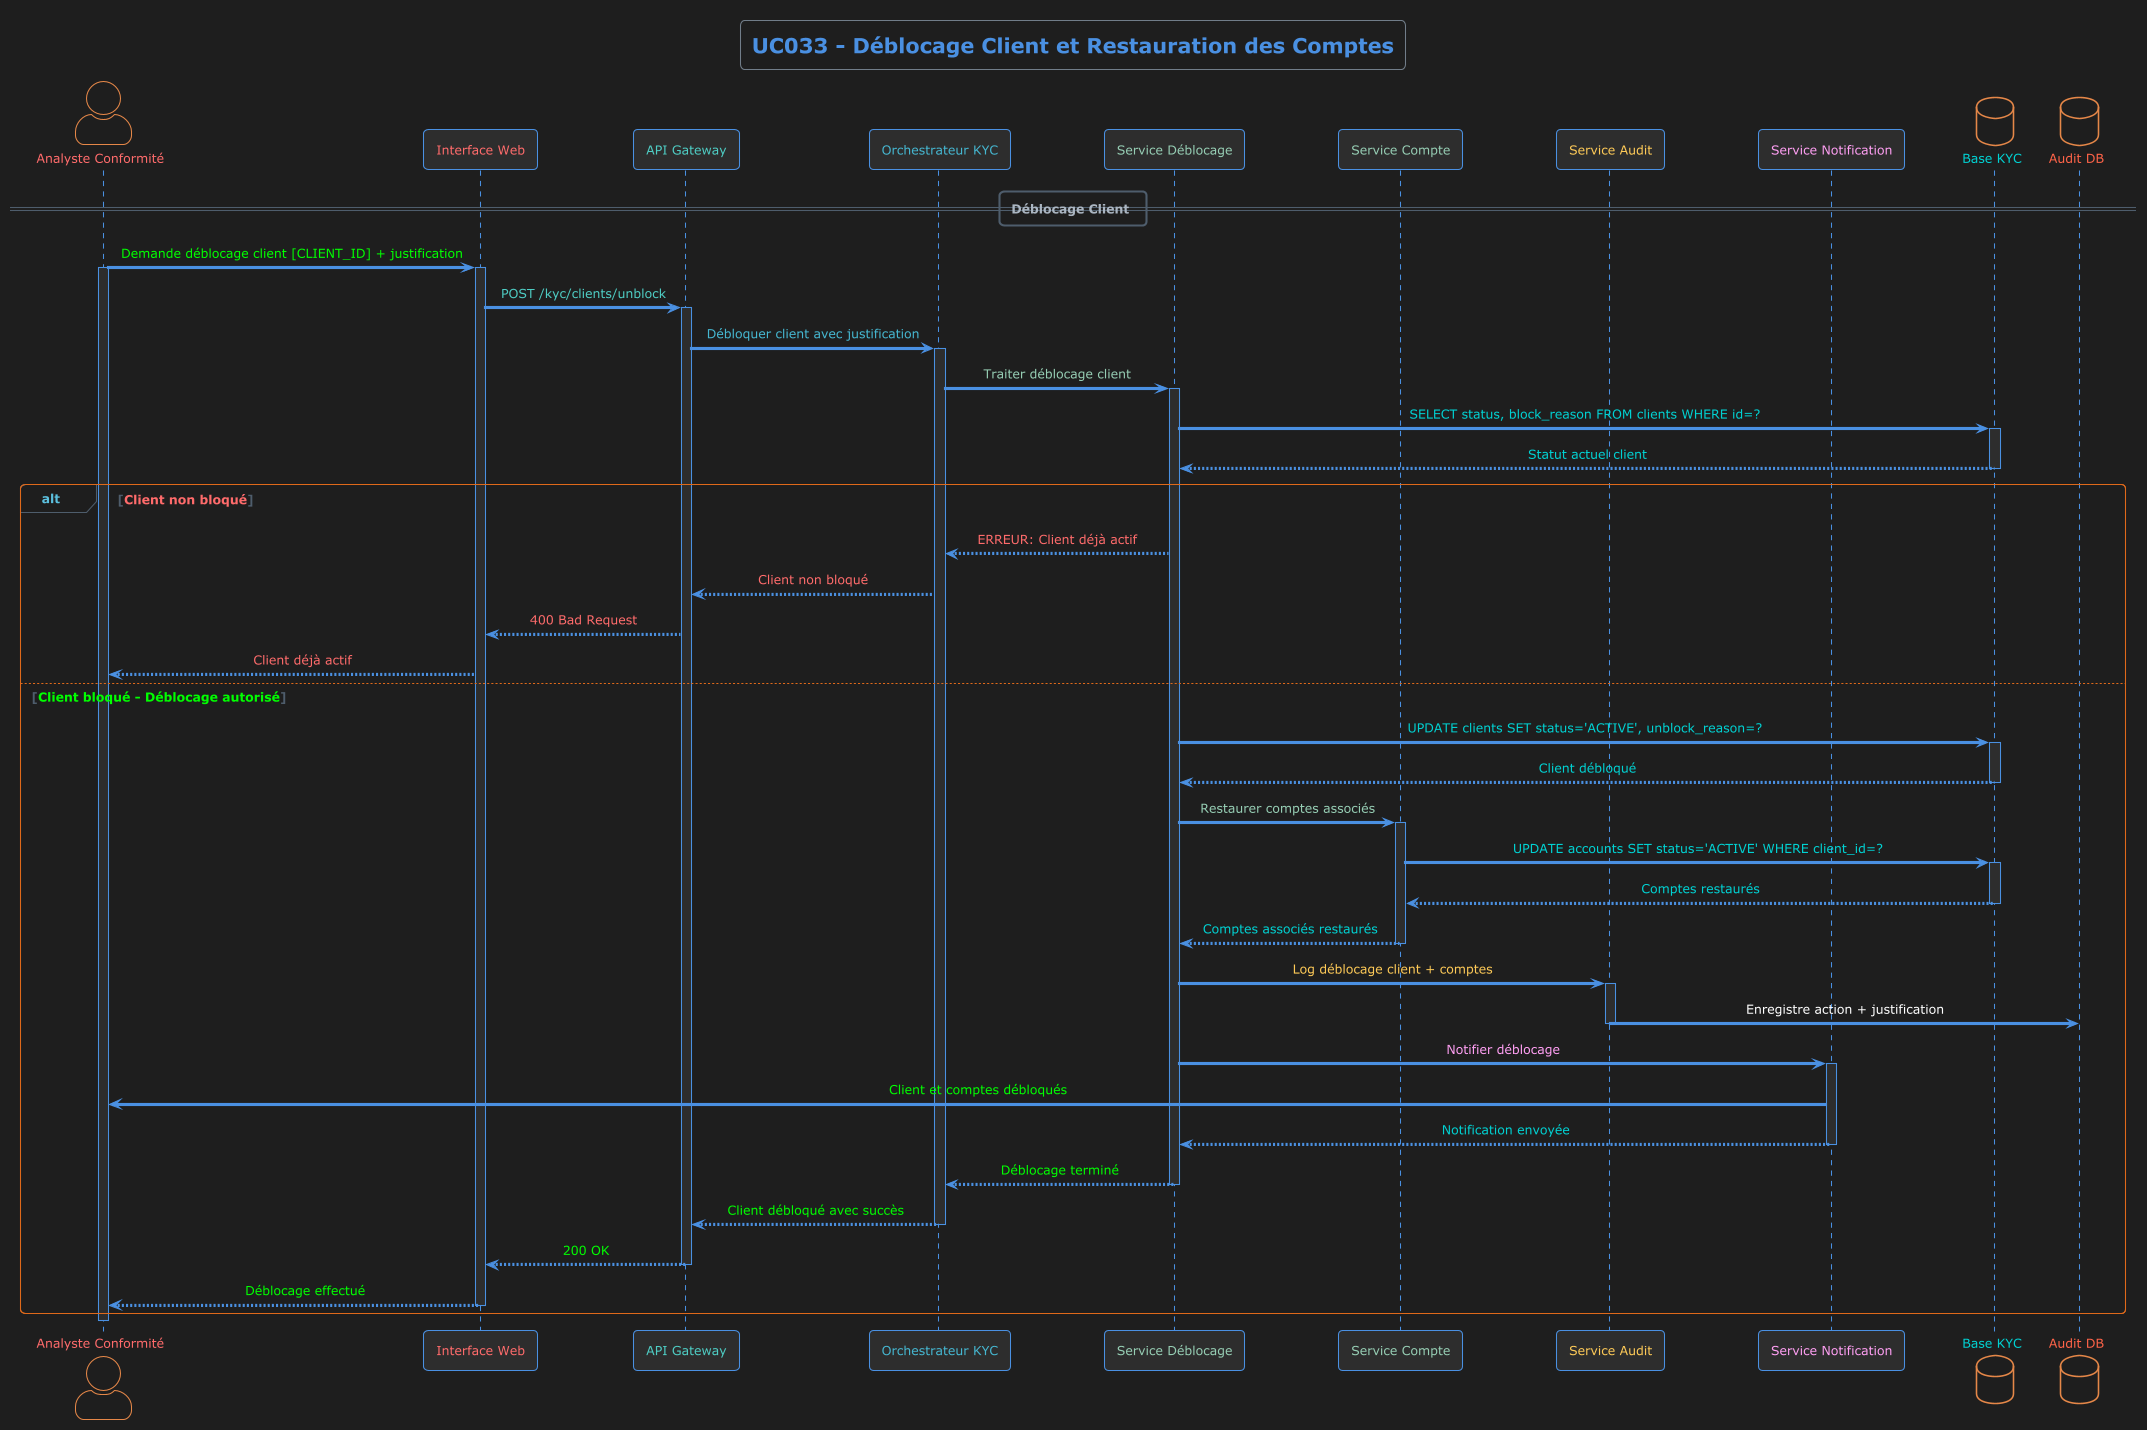

The diagram above was rendered by PlantUML. Its source (embedded in the PNG):
@startuml UC033
!theme superhero-outline
skinparam backgroundColor #1e1e1e
skinparam actorStyle awesome
skinparam participant {
    BackgroundColor #2d2d2d
    BorderColor #4a90e2
    FontColor #ffffff
}
skinparam sequence {
    ArrowColor #4a90e2
    LifeLineBackgroundColor #2d2d2d
    LifeLineBorderColor #4a90e2
    MessageAlignment center
}

title <color:#4a90e2>UC033 - Déblocage Client et Restauration des Comptes</color>

actor "<color:#ff6b6b>Analyste Conformité</color>" as Analyste
participant "<color:#ff6b6b>Interface Web</color>" as WebUI
participant "<color:#4ecdc4>API Gateway</color>" as Gateway
participant "<color:#45b7d1>Orchestrateur KYC</color>" as Orchestrator
participant "<color:#96ceb4>Service Déblocage</color>" as UnblockingService
participant "<color:#96ceb4>Service Compte</color>" as AccountService
participant "<color:#feca57>Service Audit</color>" as AuditService
participant "<color:#ff9ff3>Service Notification</color>" as NotificationService
database "<color:#00d2d3>Base KYC</color>" as KYCDB
database "<color:#ff6348>Audit DB</color>" as AuditDB

== Déblocage Client ==

Analyste -> WebUI : <color:#00ff00>Demande déblocage client [CLIENT_ID] + justification</color>
activate Analyste
activate WebUI
WebUI -> Gateway : <color:#4ecdc4>POST /kyc/clients/unblock</color>
activate Gateway
Gateway -> Orchestrator : <color:#45b7d1>Débloquer client avec justification</color>
activate Orchestrator

Orchestrator -> UnblockingService : <color:#96ceb4>Traiter déblocage client</color>
activate UnblockingService

UnblockingService -> KYCDB : <color:#00d2d3>SELECT status, block_reason FROM clients WHERE id=?</color>
activate KYCDB
KYCDB --> UnblockingService : <color:#00d2d3>Statut actuel client</color>
deactivate KYCDB

alt <color:#ff6b6b>Client non bloqué</color>
    UnblockingService --> Orchestrator : <color:#ff6b6b>ERREUR: Client déjà actif</color>
    Orchestrator --> Gateway : <color:#ff6b6b>Client non bloqué</color>
    Gateway --> WebUI : <color:#ff6b6b>400 Bad Request</color>
    WebUI --> Analyste : <color:#ff6b6b>❌ Client déjà actif</color>
    
else <color:#00ff00>Client bloqué - Déblocage autorisé</color>
    UnblockingService -> KYCDB : <color:#00d2d3>UPDATE clients SET status='ACTIVE', unblock_reason=?</color>
    activate KYCDB
    KYCDB --> UnblockingService : <color:#00d2d3>Client débloqué</color>
    deactivate KYCDB
    
    UnblockingService -> AccountService : <color:#96ceb4>Restaurer comptes associés</color>
    activate AccountService
    AccountService -> KYCDB : <color:#00d2d3>UPDATE accounts SET status='ACTIVE' WHERE client_id=?</color>
    activate KYCDB
    KYCDB --> AccountService : <color:#00d2d3>Comptes restaurés</color>
    deactivate KYCDB
    AccountService --> UnblockingService : <color:#00d2d3>Comptes associés restaurés</color>
    deactivate AccountService
    
    UnblockingService -> AuditService : <color:#feca57>Log déblocage client + comptes</color>
    activate AuditService
    AuditService -> AuditDB : Enregistre action + justification
    deactivate AuditService
    
    UnblockingService -> NotificationService : <color:#ff9ff3>Notifier déblocage</color>
    activate NotificationService
    NotificationService -> Analyste : <color:#00ff00>✅ Client et comptes débloqués</color>
    NotificationService --> UnblockingService : <color:#00d2d3>Notification envoyée</color>
    deactivate NotificationService
    
    UnblockingService --> Orchestrator : <color:#00ff00>Déblocage terminé</color>
    deactivate UnblockingService
    Orchestrator --> Gateway : <color:#00ff00>Client débloqué avec succès</color>
    deactivate Orchestrator
    Gateway --> WebUI : <color:#00ff00>200 OK</color>
    deactivate Gateway
    WebUI --> Analyste : <color:#00ff00>✅ Déblocage effectué</color>
    deactivate WebUI
end

deactivate Analyste

@enduml